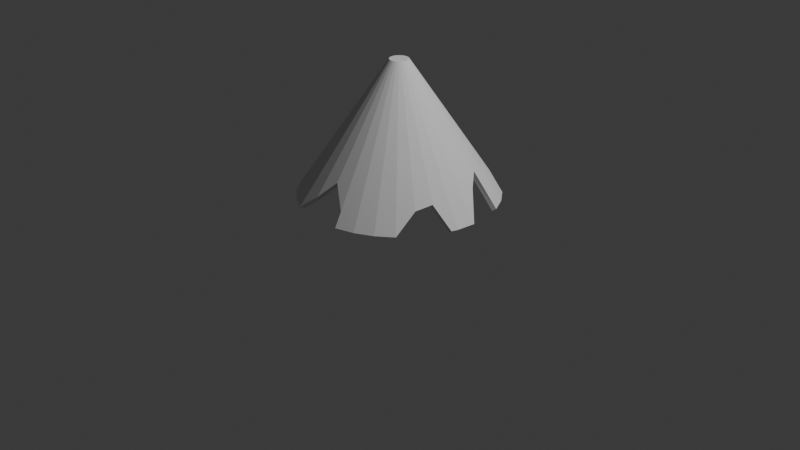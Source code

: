 # Source: tree.blend  (saved by Blender 4.2.66; exported with 4.5.12 LTS)
import bpy
from mathutils import Matrix  # noqa: F401  (used for matrix-valued properties, if any)

bpy.ops.wm.read_factory_settings(use_empty=True)
scene = bpy.context.scene
scene.name = 'Scene'

# ---- collections
col_collection = bpy.data.collections.new('Collection'); scene.collection.children.link(col_collection)

# ---- world
world_world = bpy.data.worlds.new('World'); scene.world = world_world
world_world.use_nodes = True; world_world.node_tree.nodes.clear()
_N = world_world.node_tree.nodes; _L = world_world.node_tree.links
n0 = _N.new('ShaderNodeOutputWorld'); n0.name = 'World Output'; n0.location = (300, 300)
n1 = _N.new('ShaderNodeBackground'); n1.name = 'Background'; n1.location = (10, 300)
n1.inputs[0].default_value = (0.05088, 0.05088, 0.05088, 1.0)
_L.new(n1.outputs[0], n0.inputs[0])
n0.is_active_output = True
world_world.color = (0.05088, 0.05088, 0.05088)
world_world.sun_shadow_jitter_overblur = 0.0

# ---- cameras
cam_camera = bpy.data.cameras.new('Camera')
cam_camera.clip_end = 100.0
cam_camera.ortho_scale = 7.314

# ---- lights
light_light = bpy.data.lights.new('Light', 'POINT')
light_light.energy = 1000.0
light_light.shadow_soft_size = 0.1

# ---- meshes
me_cylinder_001 = bpy.data.meshes.new('Cylinder.001')
me_cylinder_001.from_pydata([(-5.984e-09, 1.494, -1.0), (1.039e-08, 0.1414, 1.0), (0.2915, 1.466, -1.0), (0.02759, 0.1387, 1.0), (0.5718, 1.38, -1.0), (0.05412, 0.1307, 1.0), (0.07857, 0.1176, 1.0), (1.057, 1.057, -1.0), (0.1, 0.1, 1.0), (1.242, 0.8301, -1.0), (0.1176, 0.07857, 1.0), (1.38, 0.5718, -1.0), (0.1307, 0.05412, 1.0), (0.1387, 0.02759, 1.0), (1.494, -7.364e-09, -1.0), (0.1414, 1.279e-08, 1.0), (1.466, -0.2915, -1.0), (0.1387, -0.02759, 1.0), (0.1307, -0.05412, 1.0), (0.1176, -0.07857, 1.0), (1.057, -1.057, -1.0), (0.1, -0.1, 1.0), (0.8301, -1.242, -1.0), (0.07857, -0.1176, 1.0), (0.5718, -1.38, -1.0), (0.05412, -0.1307, 1.0), (0.2915, -1.466, -1.0), (0.02759, -0.1387, 1.0), (1.039e-08, -0.1414, 1.0), (-0.02759, -0.1387, 1.0), (-0.5718, -1.38, -1.0), (-0.05412, -0.1307, 1.0), (-0.8301, -1.242, -1.0), (-0.07857, -0.1176, 1.0), (-1.057, -1.057, -1.0), (-0.1, -0.1, 1.0), (-1.242, -0.8301, -1.0), (-0.1176, -0.07857, 1.0), (-0.1307, -0.05412, 1.0), (-1.466, -0.2915, -1.0), (-0.1387, -0.02759, 1.0), (-1.494, -7.364e-09, -1.0), (-0.1414, 1.279e-08, 1.0), (-1.466, 0.2915, -1.0), (-0.1387, 0.02759, 1.0), (-1.38, 0.5718, -1.0), (-0.1307, 0.05412, 1.0), (-1.242, 0.8301, -1.0), (-0.1176, 0.07857, 1.0), (-1.057, 1.057, -1.0), (-0.1, 0.1, 1.0), (-0.8301, 1.242, -1.0), (-0.07857, 0.1176, 1.0), (-0.5718, 1.38, -1.0), (-0.05412, 0.1307, 1.0), (-0.02759, 0.1387, 1.0), (-1.277, -0.765, -1.0), (1.057, 0.4377, -0.482), (0.563, 1.359, -0.966), (-0.2613, -1.314, -0.7711), (-3.773e-10, 1.031, -0.3154), (0.2657, -1.336, -0.8042), (1.083, -0.7236, -0.7164), (-1.081, 0.4478, -0.521), (1.221, 0.2428, -0.6308), (-1.221, -0.5056, -0.7441), (1.437, -0.3841, -1.0), (0.7412, 1.109, -0.7634), (-1.995e-09, -1.165, -0.513), (-0.2354, 1.183, -0.5745), (1.171, -0.4849, -0.6643)], [], [(0, 60, 1, 3, 2), (2, 3, 5, 58, 4), (7, 8, 10, 9), (9, 10, 12, 57, 11), (14, 15, 17, 16), (16, 17, 18, 70, 66), (20, 21, 23, 22), (22, 23, 25, 24), (24, 25, 27, 61, 26), (30, 31, 33, 32), (32, 33, 35, 34), (34, 35, 37, 36), (36, 37, 38, 65, 56), (39, 40, 42, 41), (41, 42, 44, 43), (43, 44, 46, 63, 45), (47, 48, 50, 49), (49, 50, 52, 51), (51, 52, 54, 53), (3, 1, 55, 54, 52, 50, 48, 46, 44, 42, 40, 38, 37, 35, 33, 31, 29, 28, 27, 25, 23, 21, 19, 18, 17, 15, 13, 12, 10, 8, 6, 5), (60, 69, 55, 1), (68, 61, 27, 28), (64, 57, 12, 13), (30, 59, 29, 31), (14, 64, 13, 15), (47, 63, 46, 48), (62, 70, 18, 19), (20, 62, 19, 21), (67, 58, 5, 6), (7, 67, 6, 8), (59, 68, 28, 29), (69, 53, 54, 55), (39, 65, 38, 40)])
_uv = me_cylinder_001.uv_layers.new(name='UVMap')
_uv.uv.foreach_set('vector', [1.0, 0.5, 1.0, 0.6711, 1.0, 1.0, 0.9688, 1.0, 0.9688, 0.5, 0.9688, 0.5, 0.9688, 1.0, 0.9375, 1.0, 0.9375, 0.5085, 0.9375, 0.5, 0.875, 0.5, 0.875, 1.0, 0.8438, 1.0, 0.8438, 0.5, 0.8438, 0.5, 0.8438, 1.0, 0.8125, 1.0, 0.8125, 0.6295, 0.8125, 0.5, 0.75, 0.5, 0.75, 1.0, 0.7188, 1.0, 0.7188, 0.5, 0.7188, 0.5, 0.7188, 1.0, 0.6875, 1.0, 0.6875, 0.5839, 0.7084, 0.5, 0.625, 0.5, 0.625, 1.0, 0.5938, 1.0, 0.5938, 0.5, 0.5938, 0.5, 0.5938, 1.0, 0.5625, 1.0, 0.5625, 0.5, 0.5625, 0.5, 0.5625, 1.0, 0.5312, 1.0, 0.5312, 0.549, 0.5312, 0.5, 0.4375, 0.5, 0.4375, 1.0, 0.4062, 1.0, 0.4062, 0.5, 0.4062, 0.5, 0.4062, 1.0, 0.375, 1.0, 0.375, 0.5, 0.375, 0.5, 0.375, 1.0, 0.3438, 1.0, 0.3438, 0.5, 0.3438, 0.5, 0.3438, 1.0, 0.3125, 1.0, 0.3125, 0.564, 0.3359, 0.5, 0.2812, 0.5, 0.2812, 1.0, 0.25, 1.0, 0.25, 0.5, 0.25, 0.5, 0.25, 1.0, 0.2188, 1.0, 0.2188, 0.5, 0.2188, 0.5, 0.2188, 1.0, 0.1875, 1.0, 0.1875, 0.6197, 0.1875, 0.5, 0.1562, 0.5, 0.1562, 1.0, 0.125, 1.0, 0.125, 0.5, 0.125, 0.5, 0.125, 1.0, 0.09375, 1.0, 0.09375, 0.5, 0.09375, 0.5, 0.09375, 1.0, 0.0625, 1.0, 0.0625, 0.5, 0.2968, 0.4854, 0.25, 0.49, 0.2032, 0.4854, 0.1582, 0.4717, 0.1167, 0.4496, 0.08029, 0.4197, 0.05045, 0.3833, 0.02827, 0.3418, 0.01461, 0.2968, 0.01, 0.25, 0.01461, 0.2032, 0.02827, 0.1582, 0.05045, 0.1167, 0.08029, 0.08029, 0.1167, 0.05045, 0.1582, 0.02827, 0.2032, 0.01461, 0.25, 0.01, 0.2968, 0.01461, 0.3418, 0.02827, 0.3833, 0.05045, 0.4197, 0.08029, 0.4496, 0.1167, 0.4717, 0.1582, 0.4854, 0.2032, 0.49, 0.25, 0.4854, 0.2968, 0.4717, 0.3418, 0.4496, 0.3833, 0.4197, 0.4197, 0.3833, 0.4496, 0.3418, 0.4717, 0.0, 0.6711, 0.03125, 0.6064, 0.03125, 1.0, 0.0, 1.0, 0.5, 0.6218, 0.5312, 0.549, 0.5312, 1.0, 0.5, 1.0, 0.7812, 0.5923, 0.8125, 0.6295, 0.8125, 1.0, 0.7812, 1.0, 0.4375, 0.5, 0.4688, 0.5572, 0.4688, 1.0, 0.4375, 1.0, 0.75, 0.5, 0.7812, 0.5923, 0.7812, 1.0, 0.75, 1.0, 0.1562, 0.5, 0.1875, 0.6197, 0.1875, 1.0, 0.1562, 1.0, 0.6562, 0.5709, 0.6875, 0.5839, 0.6875, 1.0, 0.6562, 1.0, 0.625, 0.5, 0.6562, 0.5709, 0.6562, 1.0, 0.625, 1.0, 0.9062, 0.5592, 0.9375, 0.5085, 0.9375, 1.0, 0.9062, 1.0, 0.875, 0.5, 0.9062, 0.5592, 0.9062, 1.0, 0.875, 1.0, 0.4688, 0.5572, 0.5, 0.6218, 0.5, 1.0, 0.4688, 1.0, 0.03125, 0.6064, 0.0625, 0.5, 0.0625, 1.0, 0.03125, 1.0, 0.2812, 0.5, 0.3125, 0.564, 0.3125, 1.0, 0.2812, 1.0])
me_cylinder_001.update()

# ---- objects
ob_light = bpy.data.objects.new('Light', light_light)
ob_camera = bpy.data.objects.new('Camera', cam_camera)
ob_cylinder = bpy.data.objects.new('Cylinder', me_cylinder_001)

# ---- transforms, parenting, visibility, modifiers, constraints
ob_light.location = (4.076, 1.005, 5.904)
ob_light.rotation_euler = (0.6503, 0.05522, 1.866)
ob_light.lock_rotations_4d = False
ob_light.empty_display_type = 'ARROWS'
ob_light.color = (0.0, 0.0, 0.0, 0.0)
ob_light.lineart.crease_threshold = 0.0
ob_camera.location = (7.359, -6.926, 4.958)
ob_camera.rotation_euler = (1.109, 0.0, 0.8149)
ob_camera.lock_rotations_4d = False
ob_camera.empty_display_type = 'ARROWS'
ob_camera.color = (0.0, 0.0, 0.0, 0.0)
ob_camera.display_type = 'WIRE'
ob_camera.lineart.crease_threshold = 0.0
ob_cylinder.location = (0.0, 0.0, 1.0)
ob_cylinder.scale = (0.6884, 0.6884, 0.6884)
_m = ob_cylinder.modifiers.new('Solidify', 'SOLIDIFY')
_m.thickness = 0.07

# ---- collection membership
col_collection.objects.link(ob_light)
col_collection.objects.link(ob_camera)
col_collection.objects.link(ob_cylinder)

# ---- scene / render settings (as saved in the file)
scene.camera = ob_camera
scene.frame_start = 1; scene.frame_end = 250; scene.frame_set(1)
scene.render.engine = 'BLENDER_EEVEE_NEXT'
bpy.context.view_layer.update()
